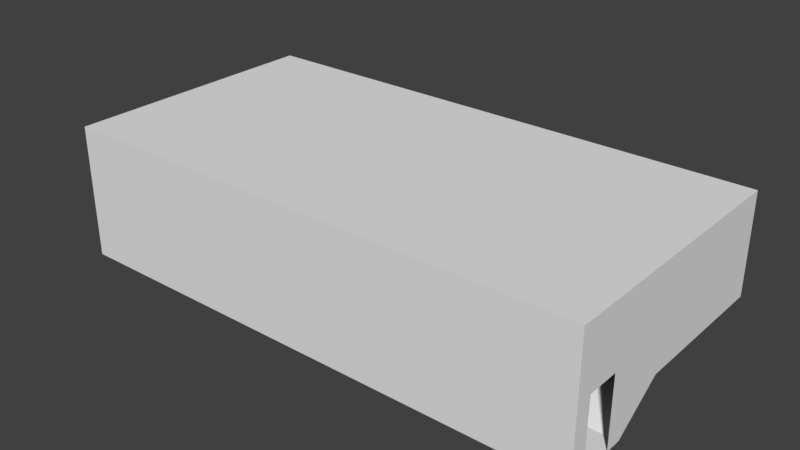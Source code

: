# Source: wz_bunker_test.blend  (saved by Blender 2.79.0; exported with 4.5.12 LTS)
import bpy
from mathutils import Matrix  # noqa: F401  (used for matrix-valued properties, if any)

bpy.ops.wm.read_factory_settings(use_empty=True)
scene = bpy.context.scene
scene.name = 'Scene'

# ---- collections
col_collection_1 = bpy.data.collections.new('Collection 1'); scene.collection.children.link(col_collection_1)

# ---- materials (node trees are filled in below, after node groups)
mat_mtl_concrete = bpy.data.materials.new('mtl_concrete')
mat_mtl_concrete.alpha_threshold = 0.0
mat_mtl_concrete.use_transparent_shadow = False
mat_mtl_concrete.roughness = 0.5

# ---- material node trees

# ---- world
world_world = bpy.data.worlds.new('World'); scene.world = world_world
world_world.color = (0.05088, 0.05088, 0.05088)
world_world.use_sun_shadow = False
world_world.sun_shadow_jitter_overblur = 0.0
world_world.cycles.sampling_method = 'MANUAL'

# ---- meshes
me_co_culling = bpy.data.meshes.new('co_culling')
me_co_culling.from_pydata([(0.0, 0.0, 0.0), (0.0, 0.0, 0.0), (0.0, 0.0, 0.0), (0.0, 0.0, 0.0), (0.0, 0.0, 0.0), (0.0, 0.0, 0.0), (0.0, 0.0, 0.0), (0.0, 0.0, 0.0)], [], [(0, 1, 3, 2), (2, 3, 7, 6), (6, 7, 5, 4), (4, 5, 1, 0), (2, 6, 4, 0), (7, 3, 1, 5)])
me_co_culling.use_remesh_preserve_volume = False
me_co_culling.use_remesh_preserve_attributes = False
me_co_culling.use_mirror_vertex_groups = False
me_co_culling.update()
me_c_stairramp = bpy.data.meshes.new('c_stairramp')
me_c_stairramp.from_pydata([(7.8, -1.7, 0.0), (7.8, -0.5, 0.8), (6.2, -1.7, 0.0), (6.2, -0.5, 0.8), (6.2, -0.5, 1.0), (7.8, -0.5, 1.0), (6.2, -2.0, 0.0), (7.8, -2.0, 0.0)], [], [(1, 0, 2, 3), (5, 4, 6, 7), (2, 0, 7, 6), (1, 3, 4, 5), (0, 1, 5, 7), (3, 2, 6, 4)])
_uv = me_c_stairramp.uv_layers.new(name='UVMap')
_uv.uv.foreach_set('vector', [0.5, -0.625, 0.5, 1.0, 0.0, 1.0, 0.375, 0.75, 0.5, -0.625, 0.375, 0.75, 0.0, 1.0, 0.5, 1.0, 0.0, 1.0, 0.5, 1.0, 0.5, 1.0, 0.0, 1.0, 0.5, -0.625, 0.375, 0.75, 0.375, 0.75, 0.5, -0.625, 0.5, 1.0, 0.5, -0.625, 0.5, -0.625, 0.5, 1.0, 0.375, 0.75, 0.0, 1.0, 0.0, 1.0, 0.375, 0.75])
_uv.active_render = True
_uv = me_c_stairramp.uv_layers.new(name='UVMap.001')
_uv.uv.foreach_set('vector', [0.0, 0.0, 0.0, 0.0, 0.0, 0.0, 0.0, 0.0, 0.0, 0.0, 0.0, 0.0, 0.0, 0.0, 0.0, 0.0, 0.0, 0.0, 0.0, 0.0, 0.0, 0.0, 0.0, 0.0, 0.0, 0.0, 0.0, 0.0, 0.0, 0.0, 0.0, 0.0, 0.0, 0.0, 0.0, 0.0, 0.0, 0.0, 0.0, 0.0, 0.0, 0.0, 0.0, 0.0, 0.0, 0.0, 0.0, 0.0])
me_c_stairramp.use_remesh_preserve_volume = False
me_c_stairramp.use_remesh_preserve_attributes = False
me_c_stairramp.use_mirror_vertex_groups = False
me_c_stairramp.update()
me_g_concrete_floor = bpy.data.meshes.new('g_concrete_floor')
me_g_concrete_floor.from_pydata([(8.0, -2.0, 0.0), (8.0, -0.5, 1.0), (-8.0, -4.0, 0.0), (8.0, -4.0, 0.0), (6.0, -2.0, 0.0), (8.0, 4.0, 1.0), (6.0, 2.0, 1.0), (6.0, -0.5, 1.0), (-8.0, 4.0, 1.0), (-8.0, 2.0, 1.0), (6.0, 2.0, 0.0), (-8.0, 2.0, 0.0), (6.2, -2.0, 2.235e-08), (6.2, -0.5, 1.0), (7.8, -0.5, 1.0), (7.8, -0.5, 0.8), (6.2, -0.5, 0.8), (7.8, -0.8, 0.8), (7.8, -0.8, 0.6), (7.8, -1.1, 0.6), (6.2, -0.8, 0.8), (6.2, -0.8, 0.6), (7.8, -1.1, 0.4), (6.2, -1.1, 0.6), (6.2, -1.1, 0.4), (6.2, -1.4, 0.4), (7.8, -1.4, 0.4), (7.8, -1.4, 0.2), (6.2, -1.4, 0.2), (7.8, -1.7, 0.2), (7.8, -1.7, 2.235e-08), (7.8, -2.0, 2.235e-08), (6.2, -1.7, 0.2), (6.2, -1.7, 2.235e-08), (-8.0, 4.0, 4.0), (-8.0, 2.0, 4.0), (-8.0, 2.0, 0.0), (6.0, 2.0, 1.0), (6.0, 2.0, 1.0), (6.0, 2.0, 1.0), (6.0, -0.5, 1.0), (6.0, -0.5, 1.0), (8.0, 4.0, 1.0), (6.0, -2.0, 0.0), (6.0, -2.0, 0.0), (-8.0, 4.0, 1.0), (-8.0, 2.0, 1.0), (-8.0, 2.0, 1.0), (6.0, 2.0, 0.0), (6.0, 2.0, 0.0), (8.0, -2.0, 0.0), (7.8, -2.0, 2.235e-08), (7.8, -2.0, 2.235e-08), (7.8, -1.7, 0.2), (7.8, -1.7, 0.2), (7.8, -1.7, 0.2), (7.8, -1.4, 0.4), (7.8, -1.4, 0.4), (7.8, -1.4, 0.4), (7.8, -1.1, 0.6), (7.8, -1.1, 0.6), (7.8, -1.1, 0.6), (7.8, -0.8, 0.8), (7.8, -0.8, 0.8), (7.8, -0.8, 0.8), (7.8, -0.5, 1.0), (7.8, -0.5, 1.0), (6.2, -0.5, 1.0), (6.2, -0.5, 1.0), (6.2, -0.8, 0.8), (6.2, -0.8, 0.8), (6.2, -0.8, 0.8), (6.2, -1.1, 0.6), (6.2, -1.1, 0.6), (6.2, -1.1, 0.6), (6.2, -1.4, 0.4), (6.2, -1.4, 0.4), (6.2, -1.4, 0.4), (6.2, -1.7, 0.2), (6.2, -1.7, 0.2), (6.2, -1.7, 0.2), (7.8, -0.5, 0.8), (7.8, -0.5, 0.8), (6.2, -0.5, 0.8), (6.2, -0.5, 0.8), (6.2, -0.8, 0.6), (6.2, -0.8, 0.6), (7.8, -1.1, 0.4), (7.8, -1.1, 0.4), (6.2, -1.4, 0.2), (6.2, -1.4, 0.2), (7.8, -1.4, 0.2), (7.8, -1.4, 0.2), (7.8, -0.8, 0.6), (7.8, -0.8, 0.6), (6.2, -1.1, 0.4), (6.2, -1.1, 0.4), (7.8, -1.7, 2.235e-08), (7.8, -1.7, 2.235e-08), (6.2, -1.7, 2.235e-08), (6.2, -1.7, 2.235e-08), (-8.0, 3.5, 3.1), (-8.0, 3.5, 3.1), (-8.0, 2.5, 3.1), (-8.0, 2.5, 3.1), (-8.0, 2.5, 1.0), (-8.0, 3.5, 1.0), (-8.0, 4.0, 4.0), (-8.0, 2.0, 4.0), (8.0, -0.5, 1.0), (6.2, -2.0, 2.235e-08), (6.2, -2.0, 2.235e-08), (8.0, 4.0, 1.0), (6.0, 4.0, 1.0), (8.0, 4.0, 4.0), (6.0, 4.0, 4.0), (7.5, 4.0, 3.1), (7.5, 4.0, 3.1), (6.5, 4.0, 3.1), (6.5, 4.0, 3.1), (6.5, 4.0, 1.0), (7.5, 4.0, 1.0), (8.0, 4.0, 4.0), (6.0, 4.0, 4.0), (8.0, -4.0, 1.192e-07), (8.0, -2.0, 1.192e-07), (8.0, -4.0, 4.0), (8.0, -2.0, 4.0), (8.0, -3.5, 2.1), (8.0, -3.5, 2.1), (8.0, -2.5, 2.1), (8.0, -2.5, 2.1), (8.0, -2.5, 1.192e-07), (8.0, -3.5, 1.192e-07), (8.0, -4.0, 4.0), (8.0, -2.0, 4.0), (-8.0, -1.431e-06, 2.132e-14), (-8.0, -2.0, 5.96e-08), (-8.0, -1.431e-06, 4.0), (-8.0, -2.0, 4.0), (-8.0, -0.5, 2.1), (-8.0, -0.5, 2.1), (-8.0, -1.5, 2.1), (-8.0, -1.5, 2.1), (-8.0, -1.5, 4.47e-08), (-8.0, -0.5, 1.49e-08), (-8.0, -1.431e-06, 4.0), (-8.0, -2.0, 4.0), (-8.0, 2.0, 2.132e-14), (-8.0, 2.0, 4.0), (-8.0, -4.0, 5.96e-08), (-8.0, -4.0, 4.0), (8.0, -4.0, 5.96e-08), (8.0, -4.0, 4.0), (8.0, -0.5, 1.0), (8.0, -0.5, 4.0), (8.0, 4.0, 1.0), (8.0, 4.0, 4.0), (-8.0, 4.0, 1.0), (-8.0, 4.0, 4.0), (-8.0, 4.0, 4.0), (6.0, 4.0, 4.0), (6.0, 4.0, 4.0), (6.0, 4.0, 1.0), (8.0, -2.0, 4.0), (8.0, -2.0, 1.192e-07), (-8.0, -2.0, 4.0), (-8.0, -2.0, 5.96e-08), (-8.0, -1.431e-06, 2.132e-14), (-8.0, -1.431e-06, 4.0), (-8.0, -4.0, 4.0), (-8.0, -4.0, 5.96e-08), (8.0, -0.5, 4.0), (8.0, -0.5, 1.0), (-8.0, 4.0, 4.0), (8.0, 4.0, 4.0), (-8.0, -4.0, 4.0), (8.0, -4.0, 4.0)], [(123, 160)], [(52, 0, 1, 14), (37, 40, 109, 42), (38, 5, 45, 46), (39, 47, 11, 48), (41, 6, 49, 43), (53, 97, 51), (65, 81, 63), (4, 12, 13, 7), (62, 93, 60), (57, 59, 87), (75, 96, 73), (72, 85, 70), (110, 100, 32), (84, 71, 64, 82), (86, 94, 17, 20), (21, 74, 61, 18), (95, 88, 19, 23), (83, 15, 66, 68), (99, 98, 55, 79), (33, 111, 31, 30), (69, 16, 67), (90, 80, 29, 91), (78, 89, 76), (56, 92, 54), (24, 77, 58, 22), (28, 27, 26, 25), (3, 50, 44, 10, 36, 2), (103, 101, 107, 108), (105, 104, 35, 9), (102, 106, 8, 34), (118, 116, 122, 161), (120, 119, 162, 163), (117, 121, 112, 114), (130, 128, 134, 135), (132, 131, 164, 165), (129, 133, 124, 126), (142, 140, 146, 147), (144, 143, 166, 167), (141, 145, 168, 169), (138, 136, 148, 149), (137, 139, 170, 171), (150, 151, 153, 152), (125, 127, 172, 173), (154, 155, 157, 156), (113, 115, 159, 158), (174, 175, 177, 176)])
_uv = me_g_concrete_floor.uv_layers.new(name='UVMap')
_uv.uv.foreach_set('vector', [0.4, 0.5, 0.5, 0.5, 0.5, 1.25, 0.4, 1.25, 0.5, 0.5, 0.5, -0.75, 1.5, -0.75, 1.5, 1.5, 0.5, 0.5, 1.5, 1.5, -6.5, 1.5, -6.5, 0.5, 0.5, 0.0, -6.5, 0.0, -6.5, -0.5, 0.5, -0.5, 0.25, 0.0, 1.5, 0.0, 1.5, -0.5, -0.5, -0.5, 0.65, 0.6, 0.65, 0.5, 0.5, 0.5, 0.25, 0.0, 0.25, -0.1, 0.1, -0.1, 0.5, 0.5, 0.6, 0.5, 0.6, 1.25, 0.5, 1.25, 0.1, 0.9, 0.1, 0.8, -0.05, 0.8, 0.8, 0.7, 0.95, 0.8, 0.95, 0.7, 0.8, 0.7, 0.95, 0.7, 0.95, 0.8, 0.95, 0.8, 1.1, 0.8, 1.1, 0.9, 0.5, 0.5, 0.65, 0.5, 0.65, 0.6, 0.6, 0.25, 0.6, 0.1, 1.4, 0.1, 1.4, 0.25, 0.6, 0.8, 1.4, 0.8, 1.4, 0.9, 0.6, 0.9, 0.6, 0.1, 0.6, -0.05, 1.4, -0.05, 1.4, 0.1, 0.6, 0.7, 1.4, 0.7, 1.4, 0.8, 0.6, 0.8, 0.6, 0.9, 1.4, 0.9, 1.4, 1.0, 0.6, 1.0, 0.6, 0.5, 1.4, 0.5, 1.4, 0.6, 0.6, 0.6, 0.6, 0.65, 0.6, 0.5, 1.4, 0.5, 1.4, 0.65, 0.1, 0.9, 0.25, 0.9, 0.25, 1.0, 0.6, 0.8, 0.6, 0.65, 1.4, 0.65, 1.4, 0.8, 0.65, 0.6, 0.8, 0.6, 0.8, 0.7, 0.8, 0.7, 0.8, 0.6, 0.65, 0.6, 0.6, 0.95, 0.6, 0.8, 1.4, 0.8, 1.4, 0.95, 0.6, 0.6, 1.4, 0.6, 1.4, 0.7, 0.6, 0.7, 0.5, 0.5, 0.5, 1.5, -0.5, 1.5, -0.5, 3.5, -7.5, 3.5, -7.5, 0.5, 0.75, 0.05, 1.25, 0.05, 1.5, 0.5, 0.5, 0.5, 0.75, 0.0, 0.75, 1.05, 0.5, 1.5, 0.5, 0.0, 0.25, 0.05, 0.25, -1.0, 0.5, -1.0, 0.5, 0.5, 0.75, 0.05, 1.25, 0.05, 1.5, 0.5, 0.5, 0.5, 0.75, 0.0, 0.75, 1.05, 0.5, 1.5, 0.5, 0.0, 0.25, 0.05, 0.25, -1.0, 0.5, -1.0, 0.5, 0.5, 0.25, 0.55, -0.25, 0.55, -0.5, 1.5, 0.5, 1.5, 0.25, 0.5, 0.25, 1.55, 0.5, 2.5, 0.5, 0.5, 0.75, 0.55, 0.75, -0.5, 0.5, -0.5, 0.5, 1.5, 0.75, 0.55, 1.25, 0.55, 1.5, 1.5, 0.5, 1.5, 0.75, 0.5, 0.75, 1.55, 0.5, 2.5, 0.5, 0.5, 0.25, 0.55, 0.25, -0.5, 0.5, -0.5, 0.5, 1.5, 0.5, 0.5, 0.5, -1.5, 1.5, -1.5, 1.5, 0.5, 0.5, 0.5, 0.5, 2.5, -0.5, 2.5, -0.5, 0.5, 0.5, 0.5, 0.5, 2.5, 8.5, 2.5, 8.5, 0.5, 0.5, 0.5, 0.5, 2.5, 1.25, 2.5, 1.25, 1.0, 0.25, 0.0, 0.25, 1.5, 2.5, 1.5, 2.5, 0.0, 0.5, 0.0, 0.5, 1.5, -6.5, 1.5, -6.5, 0.0, 0.5, 0.5, 8.5, 0.5, 8.5, -3.5, 0.5, -3.5])
_uv.active_render = True
_uv = me_g_concrete_floor.uv_layers.new(name='UVMap.001')
_uv.uv.foreach_set('vector', [0.0, 0.0, 0.0, 0.0, 0.0, 0.0, 0.0, 0.0, 0.0, 0.0, 0.0, 0.0, 0.0, 0.0, 0.0, 0.0, 0.0, 0.0, 0.0, 0.0, 0.0, 0.0, 0.0, 0.0, 0.0, 0.0, 0.0, 0.0, 0.0, 0.0, 0.0, 0.0, 0.0, 0.0, 0.0, 0.0, 0.0, 0.0, 0.0, 0.0, 0.0, 0.0, 0.0, 0.0, 0.0, 0.0, 0.0, 0.0, 0.0, 0.0, 0.0, 0.0, 0.0, 0.0, 0.0, 0.0, 0.0, 0.0, 0.0, 0.0, 0.0, 0.0, 0.0, 0.0, 0.0, 0.0, 0.0, 0.0, 0.0, 0.0, 0.0, 0.0, 0.0, 0.0, 0.0, 0.0, 0.0, 0.0, 0.0, 0.0, 0.0, 0.0, 0.0, 0.0, 0.0, 0.0, 0.0, 0.0, 0.0, 0.0, 0.0, 0.0, 0.0, 0.0, 0.0, 0.0, 0.0, 0.0, 0.0, 0.0, 0.0, 0.0, 0.0, 0.0, 0.0, 0.0, 0.0, 0.0, 0.0, 0.0, 0.0, 0.0, 0.0, 0.0, 0.0, 0.0, 0.0, 0.0, 0.0, 0.0, 0.0, 0.0, 0.0, 0.0, 0.0, 0.0, 0.0, 0.0, 0.0, 0.0, 0.0, 0.0, 0.0, 0.0, 0.0, 0.0, 0.0, 0.0, 0.0, 0.0, 0.0, 0.0, 0.0, 0.0, 0.0, 0.0, 0.0, 0.0, 0.0, 0.0, 0.0, 0.0, 0.0, 0.0, 0.0, 0.0, 0.0, 0.0, 0.0, 0.0, 0.0, 0.0, 0.0, 0.0, 0.0, 0.0, 0.0, 0.0, 0.0, 0.0, 0.0, 0.0, 0.0, 0.0, 0.0, 0.0, 0.0, 0.0, 0.0, 0.0, 0.0, 0.0, 0.0, 0.0, 0.0, 0.0, 0.0, 0.0, 0.0, 0.0, 0.0, 0.0, 0.0, 0.0, 0.0, 0.0, 0.0, 0.0, 0.0, 0.0, 0.0, 0.0, 0.0, 0.0, 0.0, 0.0, 0.0, 0.0, 0.0, 0.0, 0.0, 0.0, 0.0, 0.0, 0.0, 0.0, 0.0, 0.0, 0.0, 0.0, 0.0, 0.0, 0.0, 0.0, 0.0, 0.0, 0.0, 0.0, 0.0, 0.0, 0.0, 0.0, 0.0, 0.0, 0.0, 0.0, 0.0, 0.0, 0.0, 0.0, 0.0, 0.0, 0.0, 0.0, 0.0, 0.0, 0.0, 0.0, 0.0, 0.0, 0.0, 0.0, 0.0, 0.0, 0.0, 0.0, 0.0, 0.0, 0.0, 0.0, 0.0, 0.0, 0.0, 0.0, 0.0, 0.0, 0.0, 0.0, 0.0, 0.0, 0.0, 0.0, 0.0, 0.0, 0.0, 0.0, 0.0, 0.0, 0.0, 0.0, 0.0, 0.0, 0.0, 0.0, 0.0, 0.0, 0.0, 0.0, 0.0, 0.0, 0.0, 0.0, 0.0, 0.0, 0.0, 0.0, 0.0, 0.0, 0.0, 0.0, 0.0, 0.0, 0.0, 0.0, 0.0, 0.0, 0.0, 0.0, 0.0, 0.0, 0.0, 0.0, 0.0, 0.0, 0.0, 0.0, 0.0, 0.0, 0.0, 0.0, 0.0, 0.0, 0.0, 0.0, 0.0, 0.0, 0.0, 0.0, 0.0, 0.0, 0.0, 0.0, 0.0, 0.0, 0.0, 0.0, 0.0, 0.0, 0.0, 0.0, 0.0, 0.0, 0.0, 0.0, 0.0, 0.0, 0.0, 0.0, 0.0, 0.0, 0.0, 0.0])
me_g_concrete_floor.materials.append(mat_mtl_concrete)
me_g_concrete_floor.use_remesh_preserve_volume = False
me_g_concrete_floor.use_remesh_preserve_attributes = False
me_g_concrete_floor.use_mirror_vertex_groups = False
me_g_concrete_floor.update()

# ---- objects
ob_co_culling = bpy.data.objects.new('co_culling', me_co_culling)
ob_c_stairramp = bpy.data.objects.new('c_stairramp', me_c_stairramp)
ob_g_concrete_floor = bpy.data.objects.new('g_concrete_floor', me_g_concrete_floor)

# ---- transforms, parenting, visibility, modifiers, constraints
ob_co_culling.location = (0.0, 0.0, 0.0)
ob_co_culling.lineart.crease_threshold = 0.0
ob_c_stairramp.location = (0.0, 0.0, 0.0)
ob_c_stairramp.lineart.crease_threshold = 0.0
ob_g_concrete_floor.location = (0.0, 0.0, 0.0)
ob_g_concrete_floor.lineart.crease_threshold = 0.0

# ---- collection membership
col_collection_1.objects.link(ob_co_culling)
col_collection_1.objects.link(ob_c_stairramp)
col_collection_1.objects.link(ob_g_concrete_floor)

# ---- scene / render settings (as saved in the file)
scene.frame_start = 1; scene.frame_end = 250; scene.frame_set(1)
scene.render.engine = 'BLENDER_EEVEE_NEXT'
scene.render.resolution_percentage = 50
scene.render.dither_intensity = 0.0
scene.cycles.use_denoising = False
scene.cycles.samples = 128
scene.cycles.sampling_pattern = 'TABULATED_SOBOL'
scene.cycles.use_adaptive_sampling = False
scene.cycles.use_light_tree = False
scene.cycles.blur_glossy = 0.0
scene.cycles.sample_clamp_indirect = 0.0
scene.view_settings.view_transform = 'Standard'
bpy.context.view_layer.update()

# ---- added for rendering (the .blend has no active camera and no usable light): camera, sun
cam_auto = bpy.data.cameras.new('AutoCamera')
cam_auto.lens = 50.0
cam_auto.sensor_width = 36.0
cam_auto.clip_end = 1000.0
ob_auto_camera = bpy.data.objects.new('AutoCamera', cam_auto)
scene.collection.objects.link(ob_auto_camera)
ob_auto_camera.location = (16.9597, -20.3516, 15.5677)
ob_auto_camera.rotation_euler = (1.09748, -7.21219e-08, 0.694738)
scene.camera = ob_auto_camera
light_auto_sun = bpy.data.lights.new('AutoSun', 'SUN')
light_auto_sun.energy = 3.0
light_auto_sun.angle = 0.0523599
ob_auto_sun = bpy.data.objects.new('AutoSun', light_auto_sun)
scene.collection.objects.link(ob_auto_sun)
ob_auto_sun.rotation_euler = (0.872665, 0.174533, 0.523599)
bpy.context.view_layer.update()
